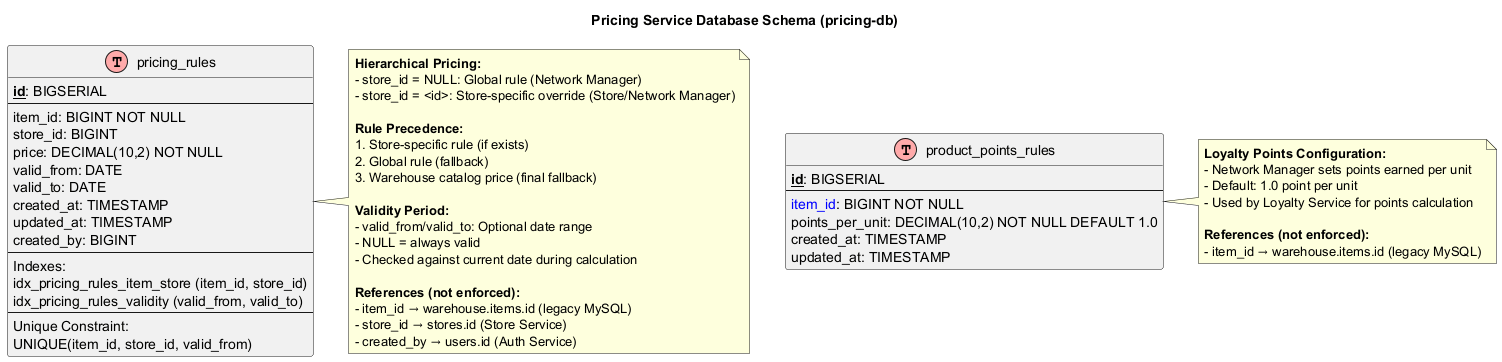

The diagram above was rendered by PlantUML. Its source (embedded in the PNG):
@startuml pricing-service-database-schema

!define Table(name,desc) class name as "desc" << (T,#FFAAAA) >>
!define primary_key(x) <b><u>x</u></b>
!define foreign_key(x) <i>x</i>
!define unique(x) <color:blue>x</color>

title Pricing Service Database Schema (pricing-db)

Table(pricing_rules, "pricing_rules") {
  primary_key(id): BIGSERIAL
  --
  item_id: BIGINT NOT NULL
  store_id: BIGINT
  price: DECIMAL(10,2) NOT NULL
  valid_from: DATE
  valid_to: DATE
  created_at: TIMESTAMP
  updated_at: TIMESTAMP
  created_by: BIGINT
  --
  Indexes:
  idx_pricing_rules_item_store (item_id, store_id)
  idx_pricing_rules_validity (valid_from, valid_to)
  --
  Unique Constraint:
  UNIQUE(item_id, store_id, valid_from)
}

Table(product_points_rules, "product_points_rules") {
  primary_key(id): BIGSERIAL
  --
  unique(item_id): BIGINT NOT NULL
  points_per_unit: DECIMAL(10,2) NOT NULL DEFAULT 1.0
  created_at: TIMESTAMP
  updated_at: TIMESTAMP
}

note right of pricing_rules
  **Hierarchical Pricing:**
  - store_id = NULL: Global rule (Network Manager)
  - store_id = <id>: Store-specific override (Store/Network Manager)
  
  **Rule Precedence:**
  1. Store-specific rule (if exists)
  2. Global rule (fallback)
  3. Warehouse catalog price (final fallback)
  
  **Validity Period:**
  - valid_from/valid_to: Optional date range
  - NULL = always valid
  - Checked against current date during calculation
  
  **References (not enforced):**
  - item_id → warehouse.items.id (legacy MySQL)
  - store_id → stores.id (Store Service)
  - created_by → users.id (Auth Service)
end note

note right of product_points_rules
  **Loyalty Points Configuration:**
  - Network Manager sets points earned per unit
  - Default: 1.0 point per unit
  - Used by Loyalty Service for points calculation
  
  **References (not enforced):**
  - item_id → warehouse.items.id (legacy MySQL)
end note

@enduml